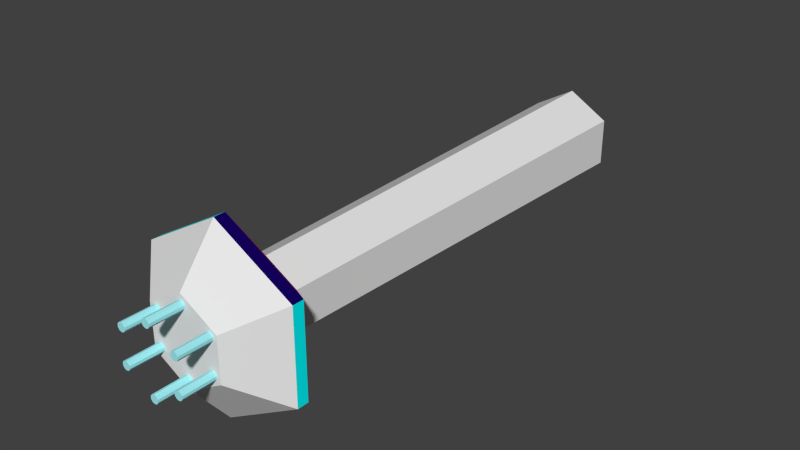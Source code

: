 # Source: Torre_StarFox.blend  (saved by Blender 2.76.0; exported with 4.5.12 LTS)
import bpy
from mathutils import Matrix  # noqa: F401  (used for matrix-valued properties, if any)

bpy.ops.wm.read_factory_settings(use_empty=True)
scene = bpy.context.scene
scene.name = 'Scene'

# ---- collections
col_collection_1 = bpy.data.collections.new('Collection 1'); scene.collection.children.link(col_collection_1)

# ---- materials (node trees are filled in below, after node groups)
mat_azul_oscuro = bpy.data.materials.new('Azul oscuro')
mat_azul_oscuro.alpha_threshold = 0.0
mat_azul_oscuro.use_transparent_shadow = False
mat_azul_oscuro.diffuse_color = (0.0, 0.972, 1.0, 1.0)
mat_azul_oscuro.roughness = 0.5
mat_blanco = bpy.data.materials.new('Blanco')
mat_blanco.alpha_threshold = 0.0
mat_blanco.use_transparent_shadow = False
mat_blanco.roughness = 0.5
mat_blanco.line_color = (0.0, 0.0, 0.0, 1.0)
mat_turquesa = bpy.data.materials.new('Turquesa')
mat_turquesa.alpha_threshold = 0.0
mat_turquesa.use_transparent_shadow = False
mat_turquesa.diffuse_color = (0.3693, 0.88, 0.9321, 1.0)
mat_turquesa.roughness = 0.5
mat_rosa = bpy.data.materials.new('Rosa')
mat_rosa.alpha_threshold = 0.0
mat_rosa.use_transparent_shadow = False
mat_rosa.diffuse_color = (0.8, 0.1653, 0.02172, 1.0)
mat_rosa.roughness = 0.5
mat_material = bpy.data.materials.new('Material')
mat_material.alpha_threshold = 0.0
mat_material.use_transparent_shadow = False
mat_material.diffuse_color = (0.8, 0.04352, 0.0986, 1.0)
mat_material.roughness = 0.5
mat_turquesa_2 = bpy.data.materials.new('Turquesa 2')
mat_turquesa_2.alpha_threshold = 0.0
mat_turquesa_2.use_transparent_shadow = False
mat_turquesa_2.diffuse_color = (0.007097, 0.0, 0.1149, 1.0)
mat_turquesa_2.roughness = 0.5

# ---- material node trees

# ---- world
world_world = bpy.data.worlds.new('World'); scene.world = world_world
world_world.color = (0.05088, 0.05088, 0.05088)
world_world.use_sun_shadow = False
world_world.sun_shadow_jitter_overblur = 0.0
world_world.cycles.sampling_method = 'MANUAL'
world_world.cycles.sample_map_resolution = 256

# ---- meshes
me_cylinder_001 = bpy.data.meshes.new('Cylinder.001')
me_cylinder_001.from_pydata([(-3.987e-09, 0.8779, -1.0), (0.7603, 0.439, -1.0), (0.7603, -0.439, -1.0), (-8.074e-08, -0.8779, -1.0), (-0.7603, -0.439, -1.0), (-0.7603, 0.439, -1.0), (2.177e-08, 2.096, 0.1314), (2.177e-08, 2.096, -0.1314), (1.815, 1.048, -0.1314), (1.815, 1.048, 0.1314), (1.815, -1.048, -0.1314), (1.815, -1.048, 0.1314), (-1.614e-07, -2.096, -0.1314), (-1.614e-07, -2.096, 0.1314), (-1.815, -1.048, -0.1314), (-1.815, -1.048, 0.1314), (-1.815, 1.048, 0.1314), (-1.815, 1.048, -0.1314)], [], [(5, 17, 7, 0), (1, 8, 10, 2), (2, 10, 12, 3), (3, 12, 14, 4), (0, 7, 8, 1), (4, 14, 17, 5), (15, 16, 17, 14), (16, 6, 7, 17), (13, 15, 14, 12), (11, 13, 12, 10), (9, 11, 10, 8), (6, 9, 8, 7)])
me_cylinder_001.polygons.foreach_set('material_index', [3, 3, 4, 3, 4, 4, 5, 0, 0, 5, 0, 5])
me_cylinder_001.materials.append(mat_azul_oscuro)
me_cylinder_001.materials.append(mat_blanco)
me_cylinder_001.materials.append(mat_turquesa)
me_cylinder_001.materials.append(mat_rosa)
me_cylinder_001.materials.append(mat_material)
me_cylinder_001.materials.append(mat_turquesa_2)
me_cylinder_001.use_remesh_preserve_volume = False
me_cylinder_001.use_remesh_preserve_attributes = False
me_cylinder_001.use_mirror_vertex_groups = False
me_cylinder_001.update()
me_cylinder = bpy.data.meshes.new('Cylinder')
me_cylinder.from_pydata([(-3.987e-09, 0.8779, -1.0), (0.0, 1.0, 1.0), (0.7603, 0.439, -1.0), (0.866, 0.5, 1.0), (0.7603, -0.439, -1.0), (0.866, -0.5, 1.0), (-8.074e-08, -0.8779, -1.0), (-8.742e-08, -1.0, 1.0), (-0.7603, -0.439, -1.0), (-0.866, -0.5, 1.0), (-0.7603, 0.439, -1.0), (-0.866, 0.5, 1.0), (-0.9499, 0.5485, -11.39), (-0.9499, -0.5485, -11.39), (-8.446e-08, -1.097, -11.39), (0.9499, -0.5485, -11.39), (0.9499, 0.5485, -11.39), (1.143e-08, 1.097, -11.39), (2.177e-08, 2.096, 0.1314), (1.815, 1.048, 0.1314), (1.815, -1.048, 0.1314), (-1.614e-07, -2.096, 0.1314), (-1.815, -1.048, 0.1314), (-1.815, 1.048, 0.1314), (0.6883, -0.2776, 1.769), (0.6883, -0.2776, 0.9742), (0.6883, 0.5092, 0.9742), (0.6883, 0.5092, 1.769), (0.747, 0.4901, 0.9742), (0.747, 0.4901, 1.769), (0.7833, 0.4402, 0.9742), (0.7833, 0.4402, 1.769), (0.7833, 0.3785, 0.9742), (0.7833, 0.3785, 1.769), (0.747, 0.3285, 0.9742), (0.747, 0.3285, 1.769), (0.6883, 0.3095, 0.9742), (0.6883, 0.3095, 1.769), (0.6296, 0.3285, 0.9742), (0.6296, 0.3285, 1.769), (0.5933, 0.3785, 0.9742), (0.5933, 0.3785, 1.769), (0.5933, 0.4402, 0.9742), (0.5933, 0.4402, 1.769), (0.6296, 0.4901, 0.9742), (0.6296, 0.4901, 1.769), (0.747, -0.2967, 0.9742), (0.747, -0.2967, 1.769), (0.7833, -0.3466, 0.9742), (0.7833, -0.3466, 1.769), (0.7833, -0.4083, 0.9742), (0.7833, -0.4083, 1.769), (0.747, -0.4583, 0.9742), (0.747, -0.4583, 1.769), (0.6883, -0.4773, 0.9742), (0.6883, -0.4773, 1.769), (0.6296, -0.4583, 0.9742), (0.6296, -0.4583, 1.769), (0.5933, -0.4083, 0.9742), (0.5933, -0.4083, 1.769), (0.5933, -0.3466, 0.9742), (0.5933, -0.3466, 1.769), (0.6296, -0.2967, 0.9742), (0.6296, -0.2967, 1.769), (0.007803, -0.6657, 1.769), (0.007803, -0.6657, 0.9742), (0.0665, -0.6848, 0.9742), (0.0665, -0.6848, 1.769), (0.1028, -0.7347, 0.9742), (0.1028, -0.7347, 1.769), (0.1028, -0.7964, 0.9742), (0.1028, -0.7964, 1.769), (0.0665, -0.8464, 0.9742), (0.0665, -0.8464, 1.769), (0.007803, -0.8654, 0.9742), (0.007803, -0.8654, 1.769), (-0.05089, -0.8464, 0.9742), (-0.05089, -0.8464, 1.769), (-0.08716, -0.7964, 0.9742), (-0.08716, -0.7964, 1.769), (-0.08716, -0.7347, 0.9742), (-0.08716, -0.7347, 1.769), (-0.05089, -0.6848, 0.9742), (-0.05089, -0.6848, 1.769), (0.007803, 0.8654, 1.769), (0.007803, 0.8654, 0.9742), (0.0665, 0.8463, 0.9742), (0.0665, 0.8463, 1.769), (0.1028, 0.7964, 0.9742), (0.1028, 0.7964, 1.769), (0.1028, 0.7347, 0.9742), (0.1028, 0.7347, 1.769), (0.0665, 0.6847, 0.9742), (0.0665, 0.6847, 1.769), (0.007803, 0.6657, 0.9742), (0.007803, 0.6657, 1.769), (-0.05089, 0.6847, 0.9742), (-0.05089, 0.6847, 1.769), (-0.08716, 0.7347, 0.9742), (-0.08716, 0.7347, 1.769), (-0.08716, 0.7964, 0.9742), (-0.08716, 0.7964, 1.769), (-0.05089, 0.8463, 0.9742), (-0.05089, 0.8463, 1.769), (-0.6886, -0.2776, 1.769), (-0.6886, -0.2776, 0.9742), (-0.6886, 0.5092, 0.9742), (-0.6886, 0.5092, 1.769), (-0.6299, 0.4901, 0.9742), (-0.6299, 0.4901, 1.769), (-0.5937, 0.4402, 0.9742), (-0.5937, 0.4402, 1.769), (-0.5937, 0.3785, 0.9742), (-0.5937, 0.3785, 1.769), (-0.6299, 0.3285, 0.9742), (-0.6299, 0.3285, 1.769), (-0.6886, 0.3095, 0.9742), (-0.6886, 0.3095, 1.769), (-0.7473, 0.3285, 0.9742), (-0.7473, 0.3285, 1.769), (-0.7836, 0.3785, 0.9742), (-0.7836, 0.3785, 1.769), (-0.7836, 0.4402, 0.9742), (-0.7836, 0.4402, 1.769), (-0.7473, 0.4901, 0.9742), (-0.7473, 0.4901, 1.769), (-0.6299, -0.2967, 0.9742), (-0.6299, -0.2967, 1.769), (-0.5937, -0.3466, 0.9742), (-0.5937, -0.3466, 1.769), (-0.5937, -0.4083, 0.9742), (-0.5937, -0.4083, 1.769), (-0.6299, -0.4583, 0.9742), (-0.6299, -0.4583, 1.769), (-0.6886, -0.4773, 0.9742), (-0.6886, -0.4773, 1.769), (-0.7473, -0.4583, 0.9742), (-0.7473, -0.4583, 1.769), (-0.7836, -0.4083, 0.9742), (-0.7836, -0.4083, 1.769), (-0.7836, -0.3466, 0.9742), (-0.7836, -0.3466, 1.769), (-0.7473, -0.2967, 0.9742), (-0.7473, -0.2967, 1.769)], [], [(3, 1, 11, 9, 7, 5), (2, 4, 15, 16), (17, 16, 15, 14, 13, 12), (23, 11, 1, 18), (22, 9, 11, 23), (21, 7, 9, 22), (20, 5, 7, 21), (19, 3, 5, 20), (18, 1, 3, 19), (8, 10, 12, 13), (0, 2, 16, 17), (4, 6, 14, 15), (10, 0, 17, 12), (6, 8, 13, 14), (70, 71, 73, 72), (58, 59, 61, 60), (26, 27, 29, 28), (65, 66, 68, 70, 72, 74, 76, 78, 80, 82), (56, 57, 59, 58), (28, 29, 31, 30), (74, 75, 77, 76), (54, 55, 57, 56), (30, 31, 33, 32), (76, 77, 79, 78), (52, 53, 55, 54), (32, 33, 35, 34), (78, 79, 81, 80), (50, 51, 53, 52), (34, 35, 37, 36), (25, 46, 48, 50, 52, 54, 56, 58, 60, 62), (48, 49, 51, 50), (36, 37, 39, 38), (60, 61, 63, 62), (46, 47, 49, 48), (38, 39, 41, 40), (62, 63, 24, 25), (25, 24, 47, 46), (40, 41, 43, 42), (29, 27, 45, 43, 41, 39, 37, 35, 33, 31), (44, 45, 27, 26), (42, 43, 45, 44), (72, 73, 75, 74), (47, 24, 63, 61, 59, 57, 55, 53, 51, 49), (26, 28, 30, 32, 34, 36, 38, 40, 42, 44), (68, 69, 71, 70), (80, 81, 83, 82), (66, 67, 69, 68), (82, 83, 64, 65), (65, 64, 67, 66), (67, 64, 83, 81, 79, 77, 75, 73, 71, 69), (90, 91, 93, 92), (85, 86, 88, 90, 92, 94, 96, 98, 100, 102), (94, 95, 97, 96), (96, 97, 99, 98), (98, 99, 101, 100), (92, 93, 95, 94), (88, 89, 91, 90), (100, 101, 103, 102), (86, 87, 89, 88), (102, 103, 84, 85), (85, 84, 87, 86), (87, 84, 103, 101, 99, 97, 95, 93, 91, 89), (138, 139, 141, 140), (106, 107, 109, 108), (136, 137, 139, 138), (108, 109, 111, 110), (134, 135, 137, 136), (110, 111, 113, 112), (132, 133, 135, 134), (112, 113, 115, 114), (130, 131, 133, 132), (114, 115, 117, 116), (105, 126, 128, 130, 132, 134, 136, 138, 140, 142), (128, 129, 131, 130), (116, 117, 119, 118), (140, 141, 143, 142), (126, 127, 129, 128), (118, 119, 121, 120), (142, 143, 104, 105), (105, 104, 127, 126), (120, 121, 123, 122), (109, 107, 125, 123, 121, 119, 117, 115, 113, 111), (124, 125, 107, 106), (122, 123, 125, 124), (127, 104, 143, 141, 139, 137, 135, 133, 131, 129), (106, 108, 110, 112, 114, 116, 118, 120, 122, 124)])
me_cylinder.polygons.foreach_set('material_index', [1, 1, 1, 1, 1, 1, 1, 1, 1, 1, 1, 1, 1, 1, 2, 2, 2, 2, 2, 2, 2, 2, 2, 2, 2, 2, 2, 2, 2, 2, 2, 2, 2, 2, 2, 2, 2, 2, 2, 2, 2, 2, 2, 2, 2, 2, 2, 2, 2, 2, 2, 2, 2, 2, 2, 2, 2, 2, 2, 2, 2, 2, 2, 2, 2, 2, 2, 2, 2, 2, 2, 2, 2, 2, 2, 2, 2, 2, 2, 2, 2, 2, 2, 2, 2, 2])
me_cylinder.materials.append(mat_azul_oscuro)
me_cylinder.materials.append(mat_blanco)
me_cylinder.materials.append(mat_turquesa)
me_cylinder.materials.append(mat_rosa)
me_cylinder.materials.append(mat_material)
me_cylinder.materials.append(mat_turquesa_2)
me_cylinder.use_remesh_preserve_volume = False
me_cylinder.use_remesh_preserve_attributes = False
me_cylinder.use_mirror_vertex_groups = False
me_cylinder.update()

# ---- objects
ob_cylinder_001 = bpy.data.objects.new('Cylinder.001', me_cylinder_001)
ob_cylinder = bpy.data.objects.new('Cylinder', me_cylinder)

# ---- transforms, parenting, visibility, modifiers, constraints
ob_cylinder_001.location = (0.0, 0.0, 0.0)
ob_cylinder_001.rotation_euler = (1.571, 1.935e-17, -8.449e-19)
ob_cylinder_001.lineart.crease_threshold = 0.0
ob_cylinder.location = (0.0, 0.0, 0.0)
ob_cylinder.rotation_euler = (1.571, 1.935e-17, -8.449e-19)
ob_cylinder.lineart.crease_threshold = 0.0

# ---- collection membership
col_collection_1.objects.link(ob_cylinder_001)
col_collection_1.objects.link(ob_cylinder)

# ---- scene / render settings (as saved in the file)
scene.frame_start = 1; scene.frame_end = 40; scene.frame_set(34)
scene.render.engine = 'BLENDER_EEVEE_NEXT'
scene.render.resolution_percentage = 50
scene.render.dither_intensity = 0.0
scene.cycles.use_denoising = False
scene.cycles.samples = 10
scene.cycles.sampling_pattern = 'TABULATED_SOBOL'
scene.cycles.light_sampling_threshold = 0.0
scene.cycles.use_adaptive_sampling = False
scene.cycles.use_light_tree = False
scene.cycles.blur_glossy = 0.0
scene.cycles.pixel_filter_type = 'GAUSSIAN'
scene.cycles.sample_clamp_indirect = 0.0
scene.view_settings.view_transform = 'Standard'
bpy.context.view_layer.update()

# ---- added for rendering (the .blend has no active camera and no usable light): camera, sun
cam_auto = bpy.data.cameras.new('AutoCamera')
cam_auto.lens = 50.0
cam_auto.sensor_width = 36.0
cam_auto.clip_end = 1000.0
ob_auto_camera = bpy.data.objects.new('AutoCamera', cam_auto)
scene.collection.objects.link(ob_auto_camera)
ob_auto_camera.location = (13.2098, -11.0425, 10.5678)
ob_auto_camera.rotation_euler = (1.09748, -7.21219e-08, 0.694738)
scene.camera = ob_auto_camera
light_auto_sun = bpy.data.lights.new('AutoSun', 'SUN')
light_auto_sun.energy = 3.0
light_auto_sun.angle = 0.0523599
ob_auto_sun = bpy.data.objects.new('AutoSun', light_auto_sun)
scene.collection.objects.link(ob_auto_sun)
ob_auto_sun.rotation_euler = (0.872665, 0.174533, 0.523599)
bpy.context.view_layer.update()
